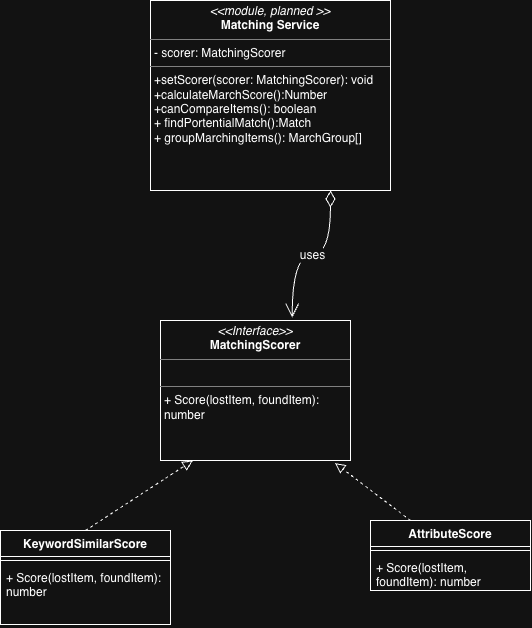

The diagram above was exported from draw.io. Its source (the exported page's mxGraphModel, read from the mxfile embedded in the PNG):
<mxGraphModel dx="1519" dy="675" grid="1" gridSize="10" guides="1" tooltips="1" connect="1" arrows="1" fold="1" page="1" pageScale="1" pageWidth="850" pageHeight="1100" math="0" shadow="0">
  <root>
    <mxCell id="0" />
    <mxCell id="1" parent="0" />
    <mxCell id="gh-v-yqe-1P2lp8VM5H7-1" parent="1" style="verticalAlign=top;align=left;overflow=fill;html=1;whiteSpace=wrap;" value="&lt;p style=&quot;margin:0px;margin-top:4px;text-align:center;&quot;&gt;&lt;i&gt;&amp;lt;&amp;lt;module, planned &amp;gt;&amp;gt;&lt;/i&gt;&lt;br&gt;&lt;b&gt;Matching Service&lt;/b&gt;&lt;/p&gt;&lt;hr size=&quot;1&quot; style=&quot;border-style:solid;&quot;&gt;&lt;p style=&quot;margin:0px;margin-left:4px;&quot;&gt;- scorer: MatchingScorer&lt;/p&gt;&lt;hr size=&quot;1&quot; style=&quot;border-style:solid;&quot;&gt;&lt;p style=&quot;margin:0px;margin-left:4px;&quot;&gt;+setScorer(scorer: MatchingScorer): void&amp;nbsp;&lt;/p&gt;&lt;p style=&quot;margin:0px;margin-left:4px;&quot;&gt;+calculateMarchScore():Number&lt;/p&gt;&lt;p style=&quot;margin:0px;margin-left:4px;&quot;&gt;+canCompareItems(): boolean&lt;/p&gt;&lt;p style=&quot;margin:0px;margin-left:4px;&quot;&gt;+ findPortentialMatch():Match&lt;br&gt;+ groupMarchingItems(): MarchGroup[]&lt;/p&gt;" vertex="1">
      <mxGeometry height="190" width="240" x="-60" y="20" as="geometry" />
    </mxCell>
    <mxCell id="gh-v-yqe-1P2lp8VM5H7-2" parent="1" style="verticalAlign=top;align=left;overflow=fill;html=1;whiteSpace=wrap;" value="&lt;p style=&quot;margin:0px;margin-top:4px;text-align:center;&quot;&gt;&lt;i&gt;&amp;lt;&amp;lt;Interface&amp;gt;&amp;gt;&lt;/i&gt;&lt;br&gt;&lt;b&gt;MatchingScorer&lt;/b&gt;&lt;/p&gt;&lt;hr size=&quot;1&quot; style=&quot;border-style:solid;&quot;&gt;&lt;p style=&quot;margin:0px;margin-left:4px;&quot;&gt;&lt;br&gt;&lt;/p&gt;&lt;hr size=&quot;1&quot; style=&quot;border-style:solid;&quot;&gt;&lt;p style=&quot;margin:0px;margin-left:4px;&quot;&gt;+ Score(lostItem, foundItem): number&lt;/p&gt;" vertex="1">
      <mxGeometry height="140" width="190" x="-50" y="340" as="geometry" />
    </mxCell>
    <mxCell id="gh-v-yqe-1P2lp8VM5H7-3" parent="1" style="swimlane;fontStyle=1;align=center;verticalAlign=top;childLayout=stackLayout;horizontal=1;startSize=26;horizontalStack=0;resizeParent=1;resizeParentMax=0;resizeLast=0;collapsible=1;marginBottom=0;whiteSpace=wrap;html=1;" value="AttributeScore" vertex="1">
      <mxGeometry height="70" width="160" x="160" y="540" as="geometry" />
    </mxCell>
    <mxCell id="gh-v-yqe-1P2lp8VM5H7-5" parent="gh-v-yqe-1P2lp8VM5H7-3" style="line;strokeWidth=1;fillColor=none;align=left;verticalAlign=middle;spacingTop=-1;spacingLeft=3;spacingRight=3;rotatable=0;labelPosition=right;points=[];portConstraint=eastwest;strokeColor=inherit;labelPerimeter=1;" value="" vertex="1">
      <mxGeometry height="8" width="160" y="26" as="geometry" />
    </mxCell>
    <mxCell id="gh-v-yqe-1P2lp8VM5H7-6" parent="gh-v-yqe-1P2lp8VM5H7-3" style="text;strokeColor=none;fillColor=none;align=left;verticalAlign=top;spacingLeft=4;spacingRight=4;overflow=hidden;rotatable=0;points=[[0,0.5],[1,0.5]];portConstraint=eastwest;whiteSpace=wrap;html=1;" value="+ Score(lostItem, foundItem): number" vertex="1">
      <mxGeometry height="36" width="160" y="34" as="geometry" />
    </mxCell>
    <mxCell id="gh-v-yqe-1P2lp8VM5H7-7" parent="1" style="swimlane;fontStyle=1;align=center;verticalAlign=top;childLayout=stackLayout;horizontal=1;startSize=26;horizontalStack=0;resizeParent=1;resizeParentMax=0;resizeLast=0;collapsible=1;marginBottom=0;whiteSpace=wrap;html=1;" value="KeywordSimilarScore" vertex="1">
      <mxGeometry height="94" width="170" x="-210" y="550" as="geometry" />
    </mxCell>
    <mxCell id="gh-v-yqe-1P2lp8VM5H7-9" parent="gh-v-yqe-1P2lp8VM5H7-7" style="line;strokeWidth=1;fillColor=none;align=left;verticalAlign=middle;spacingTop=-1;spacingLeft=3;spacingRight=3;rotatable=0;labelPosition=right;points=[];portConstraint=eastwest;strokeColor=inherit;labelPerimeter=1;" value="" vertex="1">
      <mxGeometry height="8" width="170" y="26" as="geometry" />
    </mxCell>
    <mxCell id="gh-v-yqe-1P2lp8VM5H7-10" parent="gh-v-yqe-1P2lp8VM5H7-7" style="text;strokeColor=none;fillColor=none;align=left;verticalAlign=top;spacingLeft=4;spacingRight=4;overflow=hidden;rotatable=0;points=[[0,0.5],[1,0.5]];portConstraint=eastwest;whiteSpace=wrap;html=1;" value="+ Score(lostItem, foundItem): number&amp;nbsp;" vertex="1">
      <mxGeometry height="60" width="170" y="34" as="geometry" />
    </mxCell>
    <mxCell id="gh-v-yqe-1P2lp8VM5H7-11" edge="1" parent="1" source="gh-v-yqe-1P2lp8VM5H7-7" style="edgeStyle=none;curved=1;rounded=0;curveGeometry=1;orthogonalLoop=1;jettySize=auto;html=1;exitX=0.5;exitY=0;exitDx=0;exitDy=0;entryX=0.17;entryY=1;entryDx=0;entryDy=0;entryPerimeter=0;fontSize=12;defaultLabelBackgroundColor=page;startSize=8;endSize=8;dashed=1;endArrow=block;endFill=0;" target="gh-v-yqe-1P2lp8VM5H7-2">
      <mxGeometry relative="1" as="geometry" />
    </mxCell>
    <mxCell id="gh-v-yqe-1P2lp8VM5H7-12" edge="1" parent="1" source="gh-v-yqe-1P2lp8VM5H7-3" style="edgeStyle=none;curved=1;rounded=0;curveGeometry=1;orthogonalLoop=1;jettySize=auto;html=1;exitX=0.25;exitY=0;exitDx=0;exitDy=0;entryX=0.918;entryY=1.018;entryDx=0;entryDy=0;entryPerimeter=0;fontSize=12;defaultLabelBackgroundColor=page;startSize=8;endSize=8;endArrow=block;endFill=0;dashed=1;" target="gh-v-yqe-1P2lp8VM5H7-2">
      <mxGeometry relative="1" as="geometry" />
    </mxCell>
    <mxCell id="gh-v-yqe-1P2lp8VM5H7-16" edge="1" parent="1" source="gh-v-yqe-1P2lp8VM5H7-1" style="endArrow=open;html=1;endSize=12;startArrow=diamondThin;startSize=14;startFill=0;edgeStyle=orthogonalEdgeStyle;rounded=0;fontSize=12;defaultLabelBackgroundColor=page;curved=1;exitX=0.75;exitY=1;exitDx=0;exitDy=0;entryX=0.693;entryY=-0.02;entryDx=0;entryDy=0;entryPerimeter=0;" target="gh-v-yqe-1P2lp8VM5H7-2" value="uses">
      <mxGeometry relative="1" as="geometry">
        <mxPoint x="130" y="350" as="sourcePoint" />
        <mxPoint x="90" y="320" as="targetPoint" />
      </mxGeometry>
    </mxCell>
  </root>
</mxGraphModel>